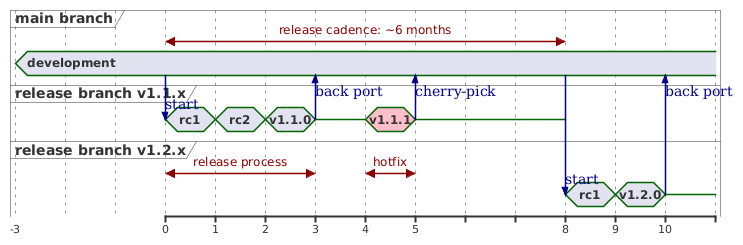

The diagram above was rendered by PlantUML. Its source (embedded in the PNG):
@startuml
    concise "main branch" as main
    concise "release branch v1.1.x" as rel1
    concise "release branch v1.2.x" as rel2

@main
    -3 is development
    @0 <-> @8 : release cadence: ~6 months

@rel1
    0 is rc1
    main -> rel1 : start
    +1 is rc2
    +1 is v1.1.0
    +1 is {-}
    rel1 -> main : back port
    +1 is v1.1.1 #pink
    +1 is {-}
    rel1 -> main : cherry-pick
    +3 is {hidden}

@rel2
    8 is rc1
    main -> rel2 : start
    +1 is v1.2.0
    +1 is {-}

    rel2 -> main : back port

    @0 <-> @3 : release process
    @4 <-> @5 : hotfix

@enduml